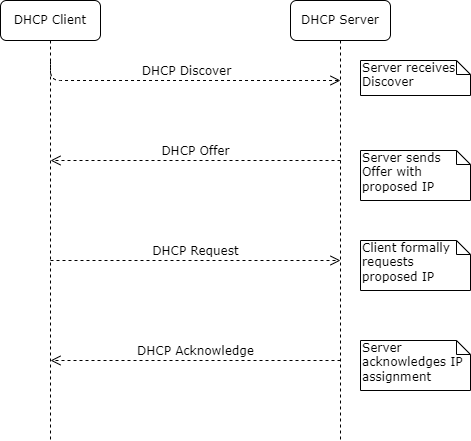

The diagram above was exported from draw.io. Its source (the exported page's mxGraphModel, read from the mxfile embedded in the PNG):
<mxGraphModel dx="1434" dy="1656" grid="1" gridSize="10" guides="1" tooltips="1" connect="1" arrows="1" fold="1" page="1" pageScale="1" pageWidth="1100" pageHeight="850" background="none" math="0" shadow="0">
  <root>
    <mxCell id="0" />
    <mxCell id="1" parent="0" />
    <mxCell id="7baba1c4bc27f4b0-40" value="Server receives Discover" style="shape=note;whiteSpace=wrap;html=1;size=14;verticalAlign=top;align=left;spacingTop=-6;rounded=0;shadow=0;comic=0;labelBackgroundColor=none;strokeWidth=1;fontFamily=Verdana;fontSize=12" parent="1" vertex="1">
      <mxGeometry x="720" y="-600" width="110" height="35" as="geometry" />
    </mxCell>
    <mxCell id="HqaKTfkd9T0MdslLvnl7-7" value="DHCP Client" style="shape=umlLifeline;perimeter=lifelinePerimeter;whiteSpace=wrap;html=1;container=0;collapsible=0;recursiveResize=0;outlineConnect=0;rounded=1;shadow=0;comic=0;labelBackgroundColor=none;strokeWidth=1;fontFamily=Verdana;fontSize=12;align=center;" vertex="1" parent="1">
      <mxGeometry x="360" y="-660" width="100" height="440" as="geometry" />
    </mxCell>
    <mxCell id="HqaKTfkd9T0MdslLvnl7-9" value="DHCP Server" style="shape=umlLifeline;perimeter=lifelinePerimeter;whiteSpace=wrap;html=1;container=0;collapsible=0;recursiveResize=0;outlineConnect=0;rounded=1;shadow=0;comic=0;labelBackgroundColor=none;strokeWidth=1;fontFamily=Verdana;fontSize=12;align=center;" vertex="1" parent="1">
      <mxGeometry x="650" y="-660" width="100" height="440" as="geometry" />
    </mxCell>
    <mxCell id="HqaKTfkd9T0MdslLvnl7-14" value="DHCP Discover" style="html=1;verticalAlign=bottom;endArrow=open;dashed=1;endSize=8;labelBackgroundColor=none;fontFamily=Verdana;fontSize=12;edgeStyle=elbowEdgeStyle;elbow=vertical;entryX=0.5;entryY=0.138;entryDx=0;entryDy=0;entryPerimeter=0;exitX=0.5;exitY=0.138;exitDx=0;exitDy=0;exitPerimeter=0;" edge="1" parent="1" source="HqaKTfkd9T0MdslLvnl7-7">
      <mxGeometry relative="1" as="geometry">
        <mxPoint x="700" y="-580" as="targetPoint" />
        <Array as="points">
          <mxPoint x="810" y="-580" />
        </Array>
        <mxPoint x="420" y="-580" as="sourcePoint" />
      </mxGeometry>
    </mxCell>
    <mxCell id="HqaKTfkd9T0MdslLvnl7-23" value="DHCP Offer" style="html=1;verticalAlign=bottom;endArrow=open;dashed=1;endSize=8;labelBackgroundColor=none;fontFamily=Verdana;fontSize=12;edgeStyle=elbowEdgeStyle;elbow=vertical;" edge="1" parent="1">
      <mxGeometry relative="1" as="geometry">
        <mxPoint x="410" y="-500" as="targetPoint" />
        <Array as="points" />
        <mxPoint x="700" y="-500" as="sourcePoint" />
      </mxGeometry>
    </mxCell>
    <mxCell id="HqaKTfkd9T0MdslLvnl7-24" value="Server sends Offer with proposed IP" style="shape=note;whiteSpace=wrap;html=1;size=14;verticalAlign=top;align=left;spacingTop=-6;rounded=0;shadow=0;comic=0;labelBackgroundColor=none;strokeWidth=1;fontFamily=Verdana;fontSize=12" vertex="1" parent="1">
      <mxGeometry x="720" y="-510" width="110" height="50" as="geometry" />
    </mxCell>
    <mxCell id="HqaKTfkd9T0MdslLvnl7-26" value="DHCP Request" style="html=1;verticalAlign=bottom;endArrow=open;dashed=1;endSize=8;labelBackgroundColor=none;fontFamily=Verdana;fontSize=12;edgeStyle=elbowEdgeStyle;elbow=vertical;exitX=0.5;exitY=0.414;exitDx=0;exitDy=0;exitPerimeter=0;entryX=0.5;entryY=0.414;entryDx=0;entryDy=0;entryPerimeter=0;" edge="1" parent="1">
      <mxGeometry relative="1" as="geometry">
        <mxPoint x="700" y="-399.8800000000001" as="targetPoint" />
        <Array as="points" />
        <mxPoint x="410" y="-400" as="sourcePoint" />
      </mxGeometry>
    </mxCell>
    <mxCell id="HqaKTfkd9T0MdslLvnl7-27" value="Client formally requests proposed IP" style="shape=note;whiteSpace=wrap;html=1;size=14;verticalAlign=top;align=left;spacingTop=-6;rounded=0;shadow=0;comic=0;labelBackgroundColor=none;strokeWidth=1;fontFamily=Verdana;fontSize=12" vertex="1" parent="1">
      <mxGeometry x="720" y="-420" width="110" height="50" as="geometry" />
    </mxCell>
    <mxCell id="HqaKTfkd9T0MdslLvnl7-28" value="DHCP Acknowledge" style="html=1;verticalAlign=bottom;endArrow=open;dashed=1;endSize=8;labelBackgroundColor=none;fontFamily=Verdana;fontSize=12;edgeStyle=elbowEdgeStyle;elbow=vertical;" edge="1" parent="1">
      <mxGeometry relative="1" as="geometry">
        <mxPoint x="410" y="-300" as="targetPoint" />
        <Array as="points" />
        <mxPoint x="700" y="-300" as="sourcePoint" />
      </mxGeometry>
    </mxCell>
    <mxCell id="HqaKTfkd9T0MdslLvnl7-29" value="Server acknowledges IP assignment" style="shape=note;whiteSpace=wrap;html=1;size=14;verticalAlign=top;align=left;spacingTop=-6;rounded=0;shadow=0;comic=0;labelBackgroundColor=none;strokeWidth=1;fontFamily=Verdana;fontSize=12" vertex="1" parent="1">
      <mxGeometry x="720" y="-320" width="110" height="50" as="geometry" />
    </mxCell>
  </root>
</mxGraphModel>